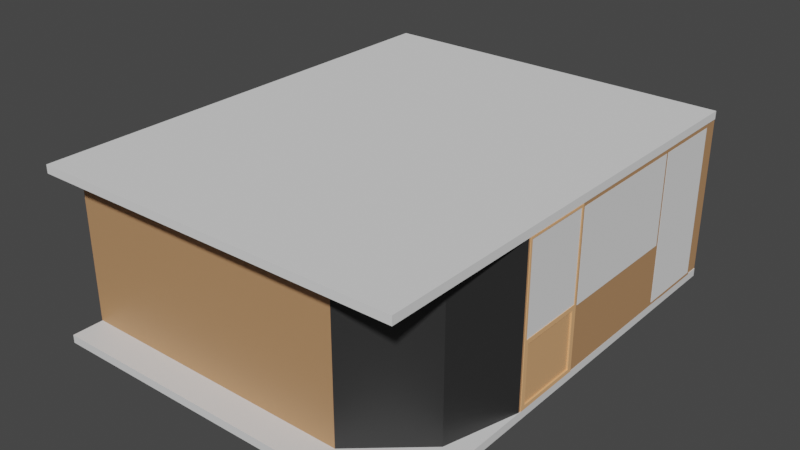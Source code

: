 # Source: cafe_ext.blend  (saved by Blender 3.0.42; exported with 4.5.12 LTS)
import bpy
from mathutils import Matrix  # noqa: F401  (used for matrix-valued properties, if any)

bpy.ops.wm.read_factory_settings(use_empty=True)
scene = bpy.context.scene
scene.name = 'Scene'

# ---- collections
col_collection = bpy.data.collections.new('Collection'); scene.collection.children.link(col_collection)

# ---- materials (node trees are filled in below, after node groups)
mat_material_001 = bpy.data.materials.new('Material.001')
mat_material_001.use_transparent_shadow = False
mat_material_002 = bpy.data.materials.new('Material.002')
mat_material_002.use_transparent_shadow = False
mat_material_003 = bpy.data.materials.new('Material.003')
mat_material_003.use_transparent_shadow = False
mat_material_004 = bpy.data.materials.new('Material.004')
mat_material_004.use_transparent_shadow = False
mat_material_005 = bpy.data.materials.new('Material.005')
mat_material_005.use_transparent_shadow = False

# ---- material node trees
mat_material_001.use_nodes = True; mat_material_001.node_tree.nodes.clear()
_N = mat_material_001.node_tree.nodes; _L = mat_material_001.node_tree.links
n0 = _N.new('ShaderNodeBsdfPrincipled'); n0.name = 'Principled BSDF'; n0.location = (10, 300)
n0.distribution = 'GGX'
n0.subsurface_method = 'RANDOM_WALK_SKIN'
n0.inputs[0].default_value = (0.02365, 0.02365, 0.02365, 1.0)
n0.inputs[3].default_value = 1.45
n0.inputs[27].default_value = (0.0, 0.0, 0.0, 1.0)
n0.inputs[28].default_value = 1.0
n1 = _N.new('ShaderNodeOutputMaterial'); n1.name = 'Material Output'; n1.location = (300, 300)
_L.new(n0.outputs[0], n1.inputs[0])
n1.is_active_output = True
mat_material_002.use_nodes = True; mat_material_002.node_tree.nodes.clear()
_N = mat_material_002.node_tree.nodes; _L = mat_material_002.node_tree.links
n0 = _N.new('ShaderNodeBsdfPrincipled'); n0.name = 'Principled BSDF'; n0.location = (10, 300)
n0.distribution = 'GGX'
n0.subsurface_method = 'RANDOM_WALK_SKIN'
n0.inputs[0].default_value = (0.491, 0.2623, 0.1248, 1.0)
n0.inputs[3].default_value = 1.45
n0.inputs[27].default_value = (0.0, 0.0, 0.0, 1.0)
n0.inputs[28].default_value = 1.0
n1 = _N.new('ShaderNodeOutputMaterial'); n1.name = 'Material Output'; n1.location = (300, 300)
_L.new(n0.outputs[0], n1.inputs[0])
n1.is_active_output = True
mat_material_003.use_nodes = True; mat_material_003.node_tree.nodes.clear()
_N = mat_material_003.node_tree.nodes; _L = mat_material_003.node_tree.links
n0 = _N.new('ShaderNodeBsdfPrincipled'); n0.name = 'Principled BSDF'; n0.location = (10, 300)
n0.distribution = 'GGX'
n0.subsurface_method = 'RANDOM_WALK_SKIN'
n0.inputs[0].default_value = (0.8689, 0.4588, 0.2143, 1.0)
n0.inputs[3].default_value = 1.45
n0.inputs[27].default_value = (0.0, 0.0, 0.0, 1.0)
n0.inputs[28].default_value = 1.0
n1 = _N.new('ShaderNodeOutputMaterial'); n1.name = 'Material Output'; n1.location = (300, 300)
_L.new(n0.outputs[0], n1.inputs[0])
n1.is_active_output = True
mat_material_004.use_nodes = True; mat_material_004.node_tree.nodes.clear()
_N = mat_material_004.node_tree.nodes; _L = mat_material_004.node_tree.links
n0 = _N.new('ShaderNodeBsdfPrincipled'); n0.name = 'Principled BSDF'; n0.location = (10, 300)
n0.distribution = 'GGX'
n0.subsurface_method = 'RANDOM_WALK_SKIN'
n0.inputs[0].default_value = (0.7484, 0.3956, 0.1848, 1.0)
n0.inputs[3].default_value = 1.45
n0.inputs[27].default_value = (0.0, 0.0, 0.0, 1.0)
n0.inputs[28].default_value = 1.0
n1 = _N.new('ShaderNodeOutputMaterial'); n1.name = 'Material Output'; n1.location = (300, 300)
_L.new(n0.outputs[0], n1.inputs[0])
n1.is_active_output = True
mat_material_005.use_nodes = True; mat_material_005.node_tree.nodes.clear()
_N = mat_material_005.node_tree.nodes; _L = mat_material_005.node_tree.links
n0 = _N.new('ShaderNodeBsdfPrincipled'); n0.name = 'Principled BSDF'; n0.location = (10, 300)
n0.distribution = 'GGX'
n0.subsurface_method = 'RANDOM_WALK_SKIN'
n0.inputs[3].default_value = 1.45
n0.inputs[27].default_value = (0.0, 0.0, 0.0, 1.0)
n0.inputs[28].default_value = 1.0
n1 = _N.new('ShaderNodeOutputMaterial'); n1.name = 'Material Output'; n1.location = (300, 300)
_L.new(n0.outputs[0], n1.inputs[0])
n1.is_active_output = True

# ---- world
world_world = bpy.data.worlds.new('World'); scene.world = world_world
world_world.use_nodes = True; world_world.node_tree.nodes.clear()
_N = world_world.node_tree.nodes; _L = world_world.node_tree.links
n0 = _N.new('ShaderNodeOutputWorld'); n0.name = 'World Output'; n0.location = (300, 300)
n1 = _N.new('ShaderNodeBackground'); n1.name = 'Background'; n1.location = (10, 300)
n1.inputs[0].default_value = (0.05088, 0.05088, 0.05088, 1.0)
_L.new(n1.outputs[0], n0.inputs[0])
n0.is_active_output = True
world_world.color = (0.05088, 0.05088, 0.05088)
world_world.use_sun_shadow = False
world_world.sun_shadow_jitter_overblur = 0.0

# ---- meshes
me_cube_001 = bpy.data.meshes.new('Cube.001')
me_cube_001.from_pydata([(-1.0, -0.6265, -1.0), (-1.0, -0.6265, 1.0), (-1.0, 0.6866, -1.0), (-1.0, 0.6866, 1.0), (1.0, -0.6265, -1.0), (1.0, -0.6265, 1.0), (1.0, 0.6866, -1.0), (1.0, 0.6866, 1.0), (-2.807, -0.9134, -1.0), (-2.807, -0.9134, 1.0), (-1.012, -0.9535, -1.0), (-1.012, -0.9535, 1.0), (-7.214, -1.091, -1.0), (-7.214, -1.091, 1.0), (-7.12, -1.198, -1.0), (-7.12, -1.198, 1.0), (-35.63, -1.11, -1.0), (-35.63, -1.11, 1.0), (-35.58, -1.198, -1.0), (-35.58, -1.198, 1.0), (-1.0, -0.2847, 0.9949), (-1.0, -0.6174, 0.9949), (-1.0, -0.6174, -0.9954), (-1.0, -0.6075, -0.9777), (-1.0, -0.6075, -0.9684), (-1.0, -0.2947, -0.9684), (-1.0, -0.2947, -0.9777), (-1.0, -0.2847, -0.9954), (1.0, -0.6174, 0.9949), (1.0, -0.2847, 0.9949), (1.0, -0.6075, -0.9777), (1.0, -0.6174, -0.9954), (1.0, -0.6075, -0.9684), (1.0, -0.2947, -0.9684), (1.0, -0.2847, -0.9954), (1.0, -0.2947, -0.9777), (-1.0, -0.275, 0.1908), (-1.0, -0.275, -0.9467), (-1.0, 0.3342, -0.9467), (-1.0, 0.3342, 0.1908), (1.0, -0.275, -0.9467), (1.0, -0.275, 0.1908), (1.0, 0.3342, -0.9467), (1.0, 0.3342, 0.1908), (-1.0, 0.3435, -0.954), (-1.0, 0.3821, -0.954), (-1.0, 0.3435, -0.9481), (-1.0, 0.6762, -0.954), (-1.0, 0.6762, 0.9591), (-1.0, 0.3435, 0.9591), (1.0, 0.3435, -0.954), (1.0, 0.3821, -0.954), (1.0, 0.3435, -0.9481), (1.0, 0.6762, 0.9591), (1.0, 0.6762, -0.954), (1.0, 0.3435, 0.9591), (-33.76, -1.108, -1.0), (-33.76, -1.108, 1.0), (-33.7, -1.198, -1.0), (-33.7, -1.198, 1.0), (-35.6, 0.7496, -1.0), (-35.6, 0.7496, 1.0), (-33.73, 0.7508, -1.0), (-33.73, 0.7508, 1.0), (-35.6, 0.6799, 1.0), (-35.6, 0.6799, -1.0), (-33.73, 0.6811, -1.0), (-33.73, 0.6811, 1.0), (0.9256, 0.7513, -1.0), (0.9256, 0.7513, 1.0), (0.9245, 0.6816, -1.0), (0.9245, 0.6816, 1.0)], [], [(2, 0, 22, 27, 37, 38, 46, 44, 45), (38, 39, 36, 37, 27, 20, 21, 1, 3, 2, 45, 47, 48, 49, 46), (0, 1, 21, 22), (2, 3, 7, 6), (42, 40, 34, 31, 4, 6, 51, 50, 52), (6, 7, 5, 28, 29, 34, 40, 41, 43, 42, 52, 55, 53, 54, 51), (5, 4, 31, 28), (1, 0, 8, 9), (2, 6, 4, 0), (7, 3, 1, 5), (9, 8, 12, 13), (0, 4, 10, 8), (5, 1, 9, 11), (4, 5, 11, 10), (11, 9, 13, 15), (10, 11, 15, 14), (8, 10, 14, 12), (56, 58, 18, 16), (65, 64, 61, 60), (59, 57, 17, 19), (58, 59, 19, 18), (20, 27, 34, 29), (21, 28, 31, 22), (20, 29, 28, 21), (27, 22, 31, 34), (25, 26, 35, 33), (24, 32, 30, 23), (26, 23, 30, 35), (25, 33, 32, 24), (39, 38, 42, 43), (40, 37, 36, 41), (39, 43, 41, 36), (38, 37, 40, 42), (53, 48, 47, 54), (46, 49, 55, 52, 50, 44), (48, 53, 55, 49), (54, 47, 45, 44, 50, 51), (14, 15, 59, 58), (15, 13, 57, 59), (13, 12, 56, 57), (12, 14, 58, 56), (63, 62, 60, 61), (66, 65, 60, 62), (64, 67, 63, 61), (62, 63, 69, 68), (57, 56, 66, 67), (17, 57, 67, 64), (56, 16, 65, 66), (16, 17, 64, 65), (71, 70, 68, 69), (67, 66, 70, 71), (66, 62, 68, 70), (63, 67, 71, 69), (18, 19, 17, 16)])
me_cube_001.polygons.foreach_set('material_index', [0, 0, 0, 1, 1, 1, 1, 0, 0, 0, 0, 0, 0, 0, 0, 0, 0, 0, 1, 0, 1, 1, 1, 1, 0, 0, 0, 0, 1, 1, 1, 1, 1, 1, 1, 1, 1, 1, 0, 1, 0, 1, 0, 0, 1, 1, 0, 0, 1, 1, 1, 0, 0, 1])
_uv = me_cube_001.uv_layers.new(name='UVMap')
_uv.uv.foreach_set('vector', [0.375, 0.25, 0.375, 0.0, 0.3756, 0.03394, 0.3756, 0.09012, 0.3817, 0.09176, 0.3817, 0.1946, 0.3815, 0.1961, 0.3808, 0.1957, 0.3808, 0.2022, 0.3817, 0.1946, 0.5238, 0.1946, 0.5238, 0.09176, 0.3817, 0.09176, 0.3756, 0.09012, 0.6244, 0.09012, 0.6244, 0.03394, 0.625, 0.0, 0.625, 0.25, 0.375, 0.25, 0.3808, 0.2022, 0.3808, 0.2484, 0.6199, 0.2483, 0.6199, 0.1931, 0.3815, 0.1961, 0.375, 0.0, 0.625, 0.0, 0.6244, 0.03394, 0.3756, 0.03394, 0.375, 0.25, 0.625, 0.25, 0.625, 0.5, 0.375, 0.5, 0.3817, 0.5554, 0.3817, 0.6582, 0.3756, 0.6599, 0.3756, 0.7161, 0.375, 0.75, 0.375, 0.5, 0.3808, 0.5478, 0.3808, 0.5543, 0.3815, 0.5539, 0.375, 0.5, 0.625, 0.5, 0.625, 0.75, 0.6244, 0.7161, 0.6244, 0.6599, 0.3756, 0.6599, 0.3817, 0.6582, 0.5238, 0.6582, 0.5238, 0.5554, 0.3817, 0.5554, 0.3815, 0.5539, 0.6199, 0.5569, 0.6199, 0.5017, 0.3808, 0.5016, 0.3808, 0.5478, 0.625, 0.75, 0.375, 0.75, 0.3756, 0.7161, 0.6244, 0.7161, 0.625, 0.0, 0.375, 0.0, 0.375, 0.0, 0.625, 0.0, 0.125, 0.5, 0.375, 0.5, 0.375, 0.75, 0.125, 0.75, 0.625, 0.5, 0.875, 0.5, 0.875, 0.75, 0.625, 0.75, 0.625, 0.0, 0.375, 0.0, 0.375, 0.0, 0.625, 0.0, 0.125, 0.75, 0.375, 0.75, 0.375, 0.75, 0.125, 0.75, 0.625, 0.75, 0.875, 0.75, 0.875, 0.75, 0.625, 0.75, 0.375, 0.75, 0.625, 0.75, 0.625, 0.75, 0.375, 0.75, 0.625, 0.75, 0.875, 0.75, 0.875, 0.75, 0.625, 0.75, 0.375, 0.75, 0.625, 0.75, 0.625, 0.75, 0.375, 0.75, 0.125, 0.75, 0.375, 0.75, 0.375, 0.75, 0.125, 0.75, 0.125, 0.75, 0.375, 0.75, 0.375, 0.75, 0.125, 0.75, 0.0, 0.0, 0.0, 0.0, 0.0, 0.0, 0.0, 0.0, 0.625, 0.75, 0.875, 0.75, 0.875, 0.75, 0.625, 0.75, 0.375, 0.75, 0.625, 0.75, 0.625, 0.75, 0.375, 0.75, 0.375, 0.3578, 0.625, 0.3578, 0.625, 0.3293, 0.375, 0.3293, 0.375, 0.8922, 0.375, 0.9207, 0.625, 0.9207, 0.625, 0.8922, 0.2328, 0.5, 0.2043, 0.5, 0.2043, 0.75, 0.2328, 0.75, 0.7672, 0.5, 0.7672, 0.75, 0.7957, 0.75, 0.7957, 0.5, 0.625, 0.3702, 0.375, 0.3702, 0.375, 0.3623, 0.625, 0.3623, 0.625, 0.8798, 0.625, 0.8877, 0.375, 0.8877, 0.375, 0.8798, 0.2452, 0.5, 0.2452, 0.75, 0.2373, 0.75, 0.2373, 0.5, 0.7548, 0.5, 0.7627, 0.5, 0.7627, 0.75, 0.7548, 0.75, 0.375, 0.3091, 0.625, 0.3091, 0.625, 0.4336, 0.375, 0.4336, 0.625, 0.8164, 0.625, 0.9409, 0.375, 0.9409, 0.375, 0.8164, 0.1841, 0.5, 0.3086, 0.5, 0.3086, 0.75, 0.1841, 0.75, 0.8159, 0.5, 0.8159, 0.75, 0.6914, 0.75, 0.6914, 0.5, 0.375, 0.3393, 0.375, 0.417, 0.625, 0.417, 0.625, 0.3393, 0.6242, 0.833, 0.375, 0.833, 0.375, 0.9107, 0.6242, 0.9107, 0.625, 0.9107, 0.625, 0.833, 0.292, 0.5, 0.2143, 0.5, 0.2143, 0.75, 0.292, 0.75, 0.7857, 0.5, 0.708, 0.5, 0.708, 0.721, 0.708, 0.75, 0.7857, 0.75, 0.7857, 0.721, 0.375, 0.75, 0.625, 0.75, 0.625, 0.75, 0.375, 0.75, 0.625, 0.75, 0.875, 0.75, 0.875, 0.75, 0.625, 0.75, 0.625, 0.0, 0.375, 0.0, 0.375, 0.0, 0.625, 0.0, 0.125, 0.75, 0.375, 0.75, 0.375, 0.75, 0.125, 0.75, 0.625, 0.0, 0.375, 0.0, 0.375, 0.0, 0.625, 0.0, 0.125, 0.75, 0.125, 0.75, 0.125, 0.75, 0.125, 0.75, 0.875, 0.75, 0.875, 0.75, 0.875, 0.75, 0.875, 0.75, 0.375, 0.0, 0.625, 0.0, 0.625, 0.0, 0.375, 0.0, 0.625, 0.0, 0.375, 0.0, 0.375, 0.0, 0.625, 0.0, 0.875, 0.75, 0.875, 0.75, 0.875, 0.75, 0.875, 0.75, 0.125, 0.75, 0.125, 0.75, 0.125, 0.75, 0.125, 0.75, 0.0, 0.0, 0.0, 0.0, 0.0, 0.0, 0.0, 0.0, 0.625, 0.0, 0.375, 0.0, 0.375, 0.0, 0.625, 0.0, 0.625, 0.0, 0.375, 0.0, 0.375, 0.0, 0.625, 0.0, 0.125, 0.75, 0.125, 0.75, 0.125, 0.75, 0.125, 0.75, 0.875, 0.75, 0.875, 0.75, 0.875, 0.75, 0.875, 0.75, 0.375, 0.75, 0.625, 0.75, 0.875, 0.75, 0.0, 0.0])
me_cube_001.materials.append(mat_material_001)
me_cube_001.materials.append(mat_material_002)
me_cube_001.use_remesh_fix_poles = True
me_cube_001.use_remesh_preserve_attributes = False
me_cube_001.update()
me_cube_007 = bpy.data.meshes.new('Cube.007')
me_cube_007.from_pydata([(-1.0, -1.0, -0.8648), (-1.0, -1.0, 1.0), (-1.0, 1.0, -0.8648), (0.1369, -0.8748, -0.8196), (-1.0, 1.0, 1.0), (0.1369, 0.8748, -0.8196), (1.0, -1.0, -0.8648), (1.0, -1.0, 1.0), (1.0, 1.0, -0.8648), (0.1369, 0.8647, -0.1296), (1.0, 1.0, 1.0), (0.1369, -0.8682, -0.1296), (-1.0, -0.9401, -0.07593), (-1.0, -0.9401, 0.9747), (-1.0, 0.9401, 0.9747), (-1.0, 0.9401, -0.07593), (1.0, -0.9401, 0.9747), (1.0, 0.9401, -0.07593), (1.0, 0.9401, 0.9747), (1.0, -0.9401, -0.07593), (-1.0, -0.8682, -0.1296), (-1.0, -0.8748, -0.8196), (-1.0, 0.8748, -0.8196), (-1.0, 0.8647, -0.1296)], [], [(15, 14, 4, 2, 0, 1, 13, 12, 20, 21, 22, 23), (20, 12, 15, 23), (1, 4, 14, 13), (2, 4, 10, 8), (16, 7, 6, 8, 10, 18, 17, 19), (18, 10, 7, 16), (6, 7, 1, 0), (2, 8, 6, 0), (10, 4, 1, 7), (18, 14, 15, 17), (19, 12, 13, 16), (15, 12, 19, 17), (14, 18, 16, 13), (9, 5, 3, 11), (21, 3, 5, 22), (11, 3, 21, 20), (22, 5, 9, 23), (9, 11, 20, 23)])
me_cube_007.polygons.foreach_set('material_index', [0, 0, 0, 0, 0, 0, 0, 0, 0, 0, 0, 0, 0, 1, 0, 0, 0, 0])
_uv = me_cube_007.uv_layers.new(name='UVMap')
_uv.uv.foreach_set('vector', [0.4905, 0.2425, 0.6218, 0.2425, 0.625, 0.25, 0.375, 0.25, 0.375, 0.0, 0.625, 0.0, 0.6218, 0.007491, 0.4905, 0.007491, 0.4797, 0.01647, 0.3813, 0.01565, 0.3813, 0.2343, 0.4798, 0.2331, 0.4797, 0.01647, 0.4905, 0.007491, 0.4905, 0.2425, 0.4798, 0.2331, 0.625, 0.0, 0.625, 0.25, 0.6218, 0.2425, 0.6218, 0.007491, 0.375, 0.25, 0.625, 0.25, 0.625, 0.5, 0.375, 0.5, 0.6218, 0.7425, 0.625, 0.75, 0.375, 0.75, 0.375, 0.5, 0.625, 0.5, 0.6218, 0.5075, 0.4905, 0.5075, 0.4905, 0.7425, 0.6218, 0.5075, 0.625, 0.5, 0.625, 0.75, 0.6218, 0.7425, 0.375, 0.75, 0.625, 0.75, 0.625, 1.0, 0.375, 1.0, 0.125, 0.5, 0.375, 0.5, 0.375, 0.75, 0.125, 0.75, 0.625, 0.5, 0.875, 0.5, 0.875, 0.75, 0.625, 0.75, 0.625, 0.4097, 0.625, 0.3403, 0.375, 0.3403, 0.375, 0.4097, 0.375, 0.8403, 0.375, 0.9097, 0.625, 0.9097, 0.625, 0.8403, 0.2153, 0.5, 0.2153, 0.75, 0.2847, 0.75, 0.2847, 0.5, 0.7847, 0.5, 0.7153, 0.5, 0.7153, 0.75, 0.7847, 0.75, 0.2847, 0.5, 0.375, 0.5, 0.375, 0.75, 0.2847, 0.75, 0.3659, 0.75, 0.375, 0.75, 0.375, 0.5, 0.3659, 0.5, 0.2847, 0.75, 0.375, 0.75, 0.3659, 0.75, 0.2822, 0.75, 0.3659, 0.5, 0.375, 0.5, 0.2847, 0.5, 0.2822, 0.5, 0.2847, 0.5, 0.2847, 0.75, 0.2822, 0.75, 0.2822, 0.5])
me_cube_007.materials.append(mat_material_003)
me_cube_007.materials.append(mat_material_004)
me_cube_007.use_remesh_fix_poles = True
me_cube_007.use_remesh_preserve_attributes = False
me_cube_007.update()
me_plane_001 = bpy.data.meshes.new('Plane.001')
me_plane_001.from_pydata([(-1.114, -1.08, 0.0), (1.012, -1.07, 0.0), (-1.116, 1.009, 0.0), (1.008, 1.008, 0.0), (-1.114, -1.08, -0.04671), (1.012, -1.07, -0.04671), (-1.116, 1.009, -0.04671), (1.008, 1.008, -0.04671)], [], [(0, 1, 3, 2), (4, 6, 7, 5), (1, 5, 7, 3), (2, 6, 4, 0), (3, 7, 6, 2), (0, 4, 5, 1)])
_uv = me_plane_001.uv_layers.new(name='UVMap')
_uv.uv.foreach_set('vector', [0.0, 0.0, 1.0, 0.0, 1.0, 1.0, 0.0, 1.0, 0.0, 0.0, 0.0, 1.0, 1.0, 1.0, 1.0, 0.0, 1.0, 0.0, 1.0, 0.0, 1.0, 1.0, 1.0, 1.0, 0.0, 1.0, 0.0, 1.0, 0.0, 0.0, 0.0, 0.0, 1.0, 1.0, 1.0, 1.0, 0.0, 1.0, 0.0, 1.0, 0.0, 0.0, 0.0, 0.0, 1.0, 0.0, 1.0, 0.0])
me_plane_001.use_remesh_fix_poles = True
me_plane_001.use_remesh_preserve_attributes = False
me_plane_001.update()
me_plane_002 = bpy.data.meshes.new('Plane.002')
me_plane_002.from_pydata([(-1.114, -1.08, 0.0), (1.012, -1.07, 0.0), (-1.116, 1.009, 0.0), (1.008, 1.008, 0.0), (-1.114, -1.08, -0.04671), (1.012, -1.07, -0.04671), (-1.116, 1.009, -0.04671), (1.008, 1.008, -0.04671)], [], [(0, 1, 3, 2), (4, 6, 7, 5), (1, 5, 7, 3), (2, 6, 4, 0), (3, 7, 6, 2), (0, 4, 5, 1)])
_uv = me_plane_002.uv_layers.new(name='UVMap')
_uv.uv.foreach_set('vector', [0.0, 0.0, 1.0, 0.0, 1.0, 1.0, 0.0, 1.0, 0.0, 0.0, 0.0, 1.0, 1.0, 1.0, 1.0, 0.0, 1.0, 0.0, 1.0, 0.0, 1.0, 1.0, 1.0, 1.0, 0.0, 1.0, 0.0, 1.0, 0.0, 0.0, 0.0, 0.0, 1.0, 1.0, 1.0, 1.0, 0.0, 1.0, 0.0, 1.0, 0.0, 0.0, 0.0, 0.0, 1.0, 0.0, 1.0, 0.0])
me_plane_002.materials.append(mat_material_005)
me_plane_002.use_remesh_fix_poles = True
me_plane_002.use_remesh_preserve_attributes = False
me_plane_002.update()
me_cube_008 = bpy.data.meshes.new('Cube.008')
me_cube_008.from_pydata([(0.4166, -2.108, -1.0), (0.4166, -2.108, 1.603), (0.4166, 1.778, -1.0), (0.4166, 1.778, 1.603), (1.0, -2.108, -1.0), (1.0, -2.108, 1.603), (1.0, 1.778, -1.0), (1.0, 1.778, 1.603)], [], [(0, 1, 3, 2), (2, 3, 7, 6), (6, 7, 5, 4), (4, 5, 1, 0), (2, 6, 4, 0), (7, 3, 1, 5)])
_uv = me_cube_008.uv_layers.new(name='UVMap')
_uv.uv.foreach_set('vector', [0.375, 0.0, 0.625, 0.0, 0.625, 0.25, 0.375, 0.25, 0.375, 0.25, 0.625, 0.25, 0.625, 0.5, 0.375, 0.5, 0.375, 0.5, 0.625, 0.5, 0.625, 0.75, 0.375, 0.75, 0.375, 0.75, 0.625, 0.75, 0.625, 1.0, 0.375, 1.0, 0.125, 0.5, 0.375, 0.5, 0.375, 0.75, 0.125, 0.75, 0.625, 0.5, 0.875, 0.5, 0.875, 0.75, 0.625, 0.75])
me_cube_008.use_remesh_fix_poles = True
me_cube_008.use_remesh_preserve_attributes = False
me_cube_008.update()
me_cube_009 = bpy.data.meshes.new('Cube.009')
me_cube_009.from_pydata([(0.4166, -2.108, -2.766), (0.4166, -2.108, 1.603), (0.4166, 0.008995, -2.766), (0.4166, 0.008995, 1.603), (1.0, -2.108, -2.766), (1.0, -2.108, 1.603), (1.0, 0.008995, -2.766), (1.0, 0.008995, 1.603)], [], [(0, 1, 3, 2), (2, 3, 7, 6), (6, 7, 5, 4), (4, 5, 1, 0), (2, 6, 4, 0), (7, 3, 1, 5)])
_uv = me_cube_009.uv_layers.new(name='UVMap')
_uv.uv.foreach_set('vector', [0.375, 0.0, 0.625, 0.0, 0.625, 0.25, 0.375, 0.25, 0.375, 0.25, 0.625, 0.25, 0.625, 0.5, 0.375, 0.5, 0.375, 0.5, 0.625, 0.5, 0.625, 0.75, 0.375, 0.75, 0.375, 0.75, 0.625, 0.75, 0.625, 1.0, 0.375, 1.0, 0.125, 0.5, 0.375, 0.5, 0.375, 0.75, 0.125, 0.75, 0.625, 0.5, 0.875, 0.5, 0.875, 0.75, 0.625, 0.75])
me_cube_009.use_remesh_fix_poles = True
me_cube_009.use_remesh_preserve_attributes = False
me_cube_009.update()
me_cube_010 = bpy.data.meshes.new('Cube.010')
me_cube_010.from_pydata([(0.4166, -1.993, -0.9175), (0.4166, -1.993, 1.635), (0.4166, 0.008995, -0.9175), (0.4166, 0.008995, 1.635), (1.0, -1.993, -0.9175), (1.0, -1.993, 1.635), (1.0, 0.008995, -0.9175), (1.0, 0.008995, 1.635)], [], [(0, 1, 3, 2), (2, 3, 7, 6), (6, 7, 5, 4), (4, 5, 1, 0), (2, 6, 4, 0), (7, 3, 1, 5)])
_uv = me_cube_010.uv_layers.new(name='UVMap')
_uv.uv.foreach_set('vector', [0.375, 0.0, 0.625, 0.0, 0.625, 0.25, 0.375, 0.25, 0.375, 0.25, 0.625, 0.25, 0.625, 0.5, 0.375, 0.5, 0.375, 0.5, 0.625, 0.5, 0.625, 0.75, 0.375, 0.75, 0.375, 0.75, 0.625, 0.75, 0.625, 1.0, 0.375, 1.0, 0.125, 0.5, 0.375, 0.5, 0.375, 0.75, 0.125, 0.75, 0.625, 0.5, 0.875, 0.5, 0.875, 0.75, 0.625, 0.75])
me_cube_010.use_remesh_fix_poles = True
me_cube_010.use_remesh_preserve_attributes = False
me_cube_010.update()

# ---- objects
ob_cube = bpy.data.objects.new('Cube', me_cube_001)
ob_cube_002 = bpy.data.objects.new('Cube.002', me_cube_007)
ob_plane_001 = bpy.data.objects.new('Plane.001', me_plane_001)
ob_plane_002 = bpy.data.objects.new('Plane.002', me_plane_002)
ob_cube_001 = bpy.data.objects.new('Cube.001', me_cube_008)
ob_cube_003 = bpy.data.objects.new('Cube.003', me_cube_009)
ob_cube_004 = bpy.data.objects.new('Cube.004', me_cube_010)

# ---- transforms, parenting, visibility, modifiers, constraints
ob_cube.location = (4.726, 2.161, 2.311)
ob_cube.scale = (0.2911, 6.404, -2.279)
ob_cube_002.location = (4.992, -0.728, 2.147)
ob_cube_002.scale = (-0.0433, 1.065, 2.432)
ob_plane_001.location = (-0.03619, 0.4945, 4.82)
ob_plane_001.scale = (5.01, 6.409, 5.01)
ob_plane_002.location = (-0.03619, 0.4945, 0.04423)
ob_plane_002.scale = (5.01, 6.409, 5.01)
ob_cube_001.location = (4.021, 2.516, 2.878)
ob_cube_003.location = (4.021, 6.485, 2.878)
ob_cube_004.location = (4.021, 0.2578, 2.878)

# ---- collection membership
col_collection.objects.link(ob_cube)
col_collection.objects.link(ob_cube_002)
col_collection.objects.link(ob_plane_001)
col_collection.objects.link(ob_plane_002)
col_collection.objects.link(ob_cube_001)
col_collection.objects.link(ob_cube_003)
col_collection.objects.link(ob_cube_004)

# ---- scene / render settings (as saved in the file)
scene.frame_start = 1; scene.frame_end = 250; scene.frame_set(1)
scene.render.engine = 'BLENDER_EEVEE_NEXT'
scene.cycles.sampling_pattern = 'TABULATED_SOBOL'
scene.cycles.use_light_tree = False
scene.view_settings.view_transform = 'Filmic'
bpy.context.view_layer.update()

# ---- added for rendering (the .blend has no active camera and no usable light): camera, sun
cam_auto = bpy.data.cameras.new('AutoCamera')
cam_auto.lens = 50.0
cam_auto.sensor_width = 36.0
cam_auto.clip_end = 1000.0
ob_auto_camera = bpy.data.objects.new('AutoCamera', cam_auto)
scene.collection.objects.link(ob_auto_camera)
ob_auto_camera.location = (16.2138, -19.5496, 15.5298)
ob_auto_camera.rotation_euler = (1.09748, -7.21219e-08, 0.694738)
scene.camera = ob_auto_camera
light_auto_sun = bpy.data.lights.new('AutoSun', 'SUN')
light_auto_sun.energy = 3.0
light_auto_sun.angle = 0.0523599
ob_auto_sun = bpy.data.objects.new('AutoSun', light_auto_sun)
scene.collection.objects.link(ob_auto_sun)
ob_auto_sun.rotation_euler = (0.872665, 0.174533, 0.523599)
bpy.context.view_layer.update()
